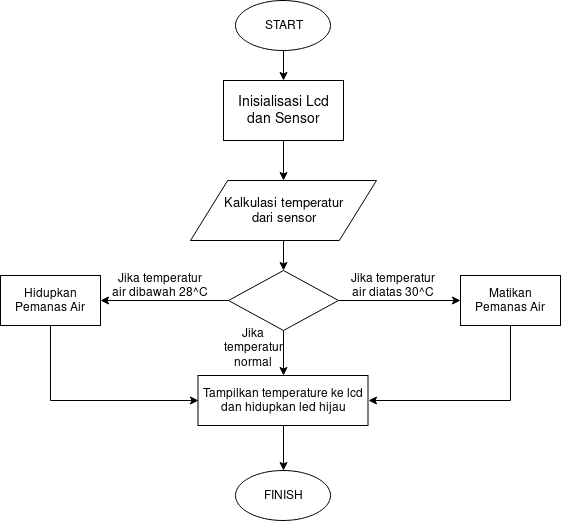

The diagram above was exported from draw.io. Its source (the exported page's mxGraphModel, read from the mxfile embedded in the PNG):
<mxGraphModel dx="872" dy="497" grid="1" gridSize="10" guides="1" tooltips="1" connect="1" arrows="1" fold="1" page="1" pageScale="1" pageWidth="850" pageHeight="1100" math="0" shadow="0">
  <root>
    <mxCell id="0" />
    <mxCell id="1" parent="0" />
    <mxCell id="_mAmsvy-S6LQvBVP2g6x-14" style="edgeStyle=orthogonalEdgeStyle;rounded=0;orthogonalLoop=1;jettySize=auto;html=1;exitX=0.5;exitY=1;exitDx=0;exitDy=0;entryX=0.5;entryY=0;entryDx=0;entryDy=0;" parent="1" source="_mAmsvy-S6LQvBVP2g6x-1" target="_mAmsvy-S6LQvBVP2g6x-2" edge="1">
      <mxGeometry relative="1" as="geometry" />
    </mxCell>
    <mxCell id="_mAmsvy-S6LQvBVP2g6x-1" value="START" style="ellipse;whiteSpace=wrap;html=1;" parent="1" vertex="1">
      <mxGeometry x="365" y="50" width="95" height="50" as="geometry" />
    </mxCell>
    <mxCell id="_mAmsvy-S6LQvBVP2g6x-15" style="edgeStyle=orthogonalEdgeStyle;rounded=0;orthogonalLoop=1;jettySize=auto;html=1;exitX=0.5;exitY=1;exitDx=0;exitDy=0;" parent="1" source="_mAmsvy-S6LQvBVP2g6x-2" target="_mAmsvy-S6LQvBVP2g6x-3" edge="1">
      <mxGeometry relative="1" as="geometry" />
    </mxCell>
    <mxCell id="_mAmsvy-S6LQvBVP2g6x-2" value="&lt;font style=&quot;font-size: 14px&quot;&gt;Inisialisasi Lcd dan Sensor&lt;/font&gt;" style="rounded=0;whiteSpace=wrap;html=1;" parent="1" vertex="1">
      <mxGeometry x="353" y="130" width="120" height="60" as="geometry" />
    </mxCell>
    <mxCell id="_mAmsvy-S6LQvBVP2g6x-16" style="edgeStyle=orthogonalEdgeStyle;rounded=0;orthogonalLoop=1;jettySize=auto;html=1;exitX=0.5;exitY=1;exitDx=0;exitDy=0;entryX=0.5;entryY=0;entryDx=0;entryDy=0;" parent="1" source="_mAmsvy-S6LQvBVP2g6x-3" target="_mAmsvy-S6LQvBVP2g6x-4" edge="1">
      <mxGeometry relative="1" as="geometry" />
    </mxCell>
    <mxCell id="_mAmsvy-S6LQvBVP2g6x-3" value="&lt;font style=&quot;font-size: 13px&quot;&gt;Kalkulasi temperatur &lt;br&gt;dari sensor&lt;/font&gt;" style="shape=parallelogram;perimeter=parallelogramPerimeter;whiteSpace=wrap;html=1;" parent="1" vertex="1">
      <mxGeometry x="320" y="230" width="186" height="60" as="geometry" />
    </mxCell>
    <mxCell id="_mAmsvy-S6LQvBVP2g6x-11" style="edgeStyle=orthogonalEdgeStyle;rounded=0;orthogonalLoop=1;jettySize=auto;html=1;exitX=1;exitY=0.5;exitDx=0;exitDy=0;entryX=0;entryY=0.5;entryDx=0;entryDy=0;" parent="1" source="_mAmsvy-S6LQvBVP2g6x-4" target="_mAmsvy-S6LQvBVP2g6x-8" edge="1">
      <mxGeometry relative="1" as="geometry" />
    </mxCell>
    <mxCell id="_mAmsvy-S6LQvBVP2g6x-21" style="edgeStyle=orthogonalEdgeStyle;rounded=0;orthogonalLoop=1;jettySize=auto;html=1;exitX=0.5;exitY=1;exitDx=0;exitDy=0;entryX=0.5;entryY=0;entryDx=0;entryDy=0;" parent="1" source="_mAmsvy-S6LQvBVP2g6x-4" target="_mAmsvy-S6LQvBVP2g6x-17" edge="1">
      <mxGeometry relative="1" as="geometry" />
    </mxCell>
    <mxCell id="_mAmsvy-S6LQvBVP2g6x-4" value="" style="rhombus;whiteSpace=wrap;html=1;" parent="1" vertex="1">
      <mxGeometry x="358" y="320" width="110" height="60" as="geometry" />
    </mxCell>
    <mxCell id="_mAmsvy-S6LQvBVP2g6x-6" value="FINISH" style="ellipse;whiteSpace=wrap;html=1;" parent="1" vertex="1">
      <mxGeometry x="365" y="520" width="95" height="50" as="geometry" />
    </mxCell>
    <mxCell id="_mAmsvy-S6LQvBVP2g6x-19" style="edgeStyle=orthogonalEdgeStyle;rounded=0;orthogonalLoop=1;jettySize=auto;html=1;exitX=0.5;exitY=1;exitDx=0;exitDy=0;entryX=0;entryY=0.5;entryDx=0;entryDy=0;" parent="1" source="_mAmsvy-S6LQvBVP2g6x-7" target="_mAmsvy-S6LQvBVP2g6x-17" edge="1">
      <mxGeometry relative="1" as="geometry" />
    </mxCell>
    <mxCell id="_mAmsvy-S6LQvBVP2g6x-7" value="Hidupkan Pemanas Air" style="rounded=0;whiteSpace=wrap;html=1;" parent="1" vertex="1">
      <mxGeometry x="130" y="325" width="100" height="50" as="geometry" />
    </mxCell>
    <mxCell id="_mAmsvy-S6LQvBVP2g6x-20" style="edgeStyle=orthogonalEdgeStyle;rounded=0;orthogonalLoop=1;jettySize=auto;html=1;exitX=0.5;exitY=1;exitDx=0;exitDy=0;entryX=1;entryY=0.5;entryDx=0;entryDy=0;" parent="1" source="_mAmsvy-S6LQvBVP2g6x-8" target="_mAmsvy-S6LQvBVP2g6x-17" edge="1">
      <mxGeometry relative="1" as="geometry" />
    </mxCell>
    <mxCell id="_mAmsvy-S6LQvBVP2g6x-8" value="Matikan Pemanas Air" style="rounded=0;whiteSpace=wrap;html=1;" parent="1" vertex="1">
      <mxGeometry x="590" y="325" width="100" height="50" as="geometry" />
    </mxCell>
    <mxCell id="_mAmsvy-S6LQvBVP2g6x-10" value="" style="endArrow=classic;html=1;entryX=1;entryY=0.5;entryDx=0;entryDy=0;exitX=0;exitY=0.5;exitDx=0;exitDy=0;" parent="1" source="_mAmsvy-S6LQvBVP2g6x-4" target="_mAmsvy-S6LQvBVP2g6x-7" edge="1">
      <mxGeometry width="50" height="50" relative="1" as="geometry">
        <mxPoint x="180" y="700" as="sourcePoint" />
        <mxPoint x="230" y="650" as="targetPoint" />
      </mxGeometry>
    </mxCell>
    <mxCell id="_mAmsvy-S6LQvBVP2g6x-12" value="Jika temperatur air dibawah 28^C" style="text;html=1;strokeColor=none;fillColor=none;align=center;verticalAlign=middle;whiteSpace=wrap;rounded=0;" parent="1" vertex="1">
      <mxGeometry x="240" y="325" width="100" height="20" as="geometry" />
    </mxCell>
    <mxCell id="_mAmsvy-S6LQvBVP2g6x-13" value="Jika temperatur air diatas 30^C" style="text;html=1;strokeColor=none;fillColor=none;align=center;verticalAlign=middle;whiteSpace=wrap;rounded=0;" parent="1" vertex="1">
      <mxGeometry x="473" y="325" width="100" height="20" as="geometry" />
    </mxCell>
    <mxCell id="_mAmsvy-S6LQvBVP2g6x-23" style="edgeStyle=orthogonalEdgeStyle;rounded=0;orthogonalLoop=1;jettySize=auto;html=1;exitX=0.5;exitY=1;exitDx=0;exitDy=0;entryX=0.5;entryY=0;entryDx=0;entryDy=0;" parent="1" source="_mAmsvy-S6LQvBVP2g6x-17" target="_mAmsvy-S6LQvBVP2g6x-6" edge="1">
      <mxGeometry relative="1" as="geometry" />
    </mxCell>
    <mxCell id="_mAmsvy-S6LQvBVP2g6x-17" value="&lt;font style=&quot;font-size: 12px&quot;&gt;Tampilkan temperature ke lcd dan hidupkan led hijau&lt;/font&gt;" style="rounded=0;whiteSpace=wrap;html=1;" parent="1" vertex="1">
      <mxGeometry x="327.5" y="425" width="170" height="50" as="geometry" />
    </mxCell>
    <mxCell id="_mAmsvy-S6LQvBVP2g6x-22" value="Jika temperatur normal" style="text;html=1;strokeColor=none;fillColor=none;align=center;verticalAlign=middle;whiteSpace=wrap;rounded=0;" parent="1" vertex="1">
      <mxGeometry x="353" y="375" width="60" height="45" as="geometry" />
    </mxCell>
  </root>
</mxGraphModel>